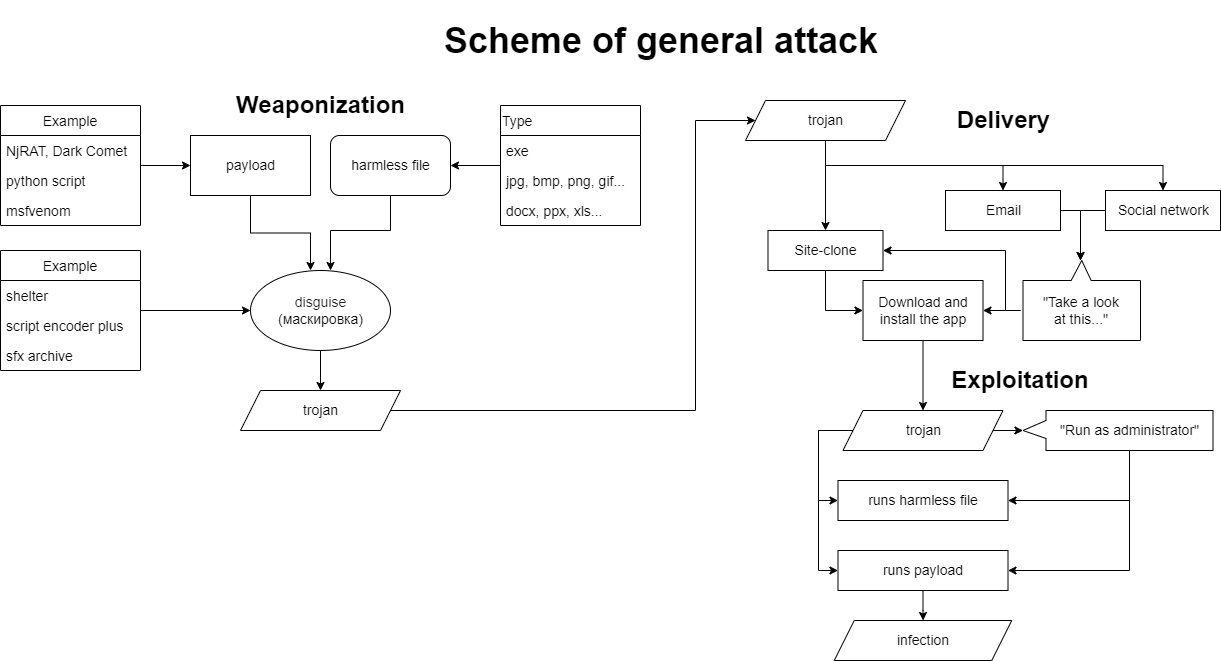

The diagram above was exported from draw.io. Its source (the exported page's mxGraphModel, read from the mxfile embedded in the PNG):
<mxGraphModel dx="1422" dy="772" grid="1" gridSize="10" guides="1" tooltips="1" connect="1" arrows="1" fold="1" page="1" pageScale="1" pageWidth="850" pageHeight="1100" math="0" shadow="0">
  <root>
    <mxCell id="0" />
    <mxCell id="1" parent="0" />
    <mxCell id="jhlzbFUFrZ9kzbWuyFnt-23" value="" style="edgeStyle=orthogonalEdgeStyle;rounded=0;orthogonalLoop=1;jettySize=auto;html=1;fontSize=14;" parent="1" source="jhlzbFUFrZ9kzbWuyFnt-18" edge="1">
      <mxGeometry relative="1" as="geometry">
        <mxPoint x="415" y="370" as="targetPoint" />
      </mxGeometry>
    </mxCell>
    <mxCell id="jhlzbFUFrZ9kzbWuyFnt-18" value="" style="rounded=0;whiteSpace=wrap;html=1;fontSize=14;align=left;" parent="1" vertex="1">
      <mxGeometry x="295" y="235" width="120" height="60" as="geometry" />
    </mxCell>
    <mxCell id="jhlzbFUFrZ9kzbWuyFnt-19" value="payload" style="text;html=1;resizable=0;autosize=1;align=center;verticalAlign=middle;points=[];fillColor=none;strokeColor=none;rounded=0;fontSize=14;" parent="1" vertex="1">
      <mxGeometry x="325" y="255" width="60" height="20" as="geometry" />
    </mxCell>
    <mxCell id="jhlzbFUFrZ9kzbWuyFnt-29" style="edgeStyle=orthogonalEdgeStyle;rounded=0;orthogonalLoop=1;jettySize=auto;html=1;exitX=0.5;exitY=1;exitDx=0;exitDy=0;fontSize=14;" parent="1" source="jhlzbFUFrZ9kzbWuyFnt-26" edge="1">
      <mxGeometry relative="1" as="geometry">
        <mxPoint x="435" y="370" as="targetPoint" />
        <Array as="points">
          <mxPoint x="495" y="330" />
          <mxPoint x="435" y="330" />
          <mxPoint x="435" y="370" />
        </Array>
      </mxGeometry>
    </mxCell>
    <mxCell id="jhlzbFUFrZ9kzbWuyFnt-26" value="" style="rounded=1;whiteSpace=wrap;html=1;fontSize=14;align=left;" parent="1" vertex="1">
      <mxGeometry x="435" y="235" width="120" height="60" as="geometry" />
    </mxCell>
    <mxCell id="jhlzbFUFrZ9kzbWuyFnt-27" value="harmless file" style="text;html=1;resizable=0;autosize=1;align=center;verticalAlign=middle;points=[];fillColor=none;strokeColor=none;rounded=0;fontSize=14;" parent="1" vertex="1">
      <mxGeometry x="450" y="255" width="90" height="20" as="geometry" />
    </mxCell>
    <mxCell id="jhlzbFUFrZ9kzbWuyFnt-33" style="edgeStyle=orthogonalEdgeStyle;rounded=0;orthogonalLoop=1;jettySize=auto;html=1;fontSize=14;" parent="1" source="jhlzbFUFrZ9kzbWuyFnt-31" target="jhlzbFUFrZ9kzbWuyFnt-34" edge="1">
      <mxGeometry relative="1" as="geometry">
        <mxPoint x="425" y="490" as="targetPoint" />
      </mxGeometry>
    </mxCell>
    <mxCell id="jhlzbFUFrZ9kzbWuyFnt-31" value="" style="ellipse;whiteSpace=wrap;html=1;fontSize=14;align=left;" parent="1" vertex="1">
      <mxGeometry x="355" y="370" width="140" height="80" as="geometry" />
    </mxCell>
    <mxCell id="jhlzbFUFrZ9kzbWuyFnt-32" value="&lt;font style=&quot;font-size: 14px&quot;&gt;&lt;span style=&quot;color: rgba(0 , 0 , 0 , 0.87) ; text-align: left ; background-color: rgb(255 , 255 , 255)&quot;&gt;&lt;font&gt;disguise&lt;/font&gt;&lt;/span&gt;&lt;br&gt;(маскировка)&lt;/font&gt;" style="text;html=1;resizable=0;autosize=1;align=center;verticalAlign=middle;points=[];fillColor=none;strokeColor=none;rounded=0;fontSize=14;" parent="1" vertex="1">
      <mxGeometry x="375" y="390" width="100" height="40" as="geometry" />
    </mxCell>
    <mxCell id="2wit0-qEUfY-p-71M39n-57" style="edgeStyle=orthogonalEdgeStyle;rounded=0;orthogonalLoop=1;jettySize=auto;html=1;exitX=1;exitY=0.5;exitDx=0;exitDy=0;entryX=0;entryY=0.5;entryDx=0;entryDy=0;fontSize=14;" parent="1" source="jhlzbFUFrZ9kzbWuyFnt-34" target="2wit0-qEUfY-p-71M39n-45" edge="1">
      <mxGeometry relative="1" as="geometry">
        <Array as="points">
          <mxPoint x="800" y="510" />
          <mxPoint x="800" y="220" />
        </Array>
      </mxGeometry>
    </mxCell>
    <mxCell id="jhlzbFUFrZ9kzbWuyFnt-34" value="" style="shape=parallelogram;perimeter=parallelogramPerimeter;whiteSpace=wrap;html=1;fixedSize=1;fontSize=14;align=left;" parent="1" vertex="1">
      <mxGeometry x="345" y="490" width="160" height="40" as="geometry" />
    </mxCell>
    <mxCell id="jhlzbFUFrZ9kzbWuyFnt-36" value="trojan" style="text;html=1;resizable=0;autosize=1;align=center;verticalAlign=middle;points=[];fillColor=none;strokeColor=none;rounded=0;fontSize=14;" parent="1" vertex="1">
      <mxGeometry x="400" y="500" width="50" height="20" as="geometry" />
    </mxCell>
    <mxCell id="jhlzbFUFrZ9kzbWuyFnt-45" value="" style="edgeStyle=orthogonalEdgeStyle;rounded=0;orthogonalLoop=1;jettySize=auto;html=1;fontSize=14;" parent="1" source="jhlzbFUFrZ9kzbWuyFnt-41" edge="1">
      <mxGeometry relative="1" as="geometry">
        <mxPoint x="555" y="265" as="targetPoint" />
      </mxGeometry>
    </mxCell>
    <mxCell id="jhlzbFUFrZ9kzbWuyFnt-41" value="Type" style="swimlane;fontStyle=0;childLayout=stackLayout;horizontal=1;startSize=30;horizontalStack=0;resizeParent=1;resizeParentMax=0;resizeLast=0;collapsible=1;marginBottom=0;fontSize=14;align=left;" parent="1" vertex="1">
      <mxGeometry x="605" y="205" width="140" height="120" as="geometry">
        <mxRectangle x="520" y="35" width="50" height="30" as="alternateBounds" />
      </mxGeometry>
    </mxCell>
    <mxCell id="jhlzbFUFrZ9kzbWuyFnt-42" value="exe" style="text;strokeColor=none;fillColor=none;align=left;verticalAlign=middle;spacingLeft=4;spacingRight=4;overflow=hidden;points=[[0,0.5],[1,0.5]];portConstraint=eastwest;rotatable=0;fontSize=14;" parent="jhlzbFUFrZ9kzbWuyFnt-41" vertex="1">
      <mxGeometry y="30" width="140" height="30" as="geometry" />
    </mxCell>
    <mxCell id="jhlzbFUFrZ9kzbWuyFnt-43" value="jpg, bmp, png, gif..." style="text;strokeColor=none;fillColor=none;align=left;verticalAlign=middle;spacingLeft=4;spacingRight=4;overflow=hidden;points=[[0,0.5],[1,0.5]];portConstraint=eastwest;rotatable=0;fontSize=14;" parent="jhlzbFUFrZ9kzbWuyFnt-41" vertex="1">
      <mxGeometry y="60" width="140" height="30" as="geometry" />
    </mxCell>
    <mxCell id="jhlzbFUFrZ9kzbWuyFnt-44" value="docx, ppx, xls..." style="text;strokeColor=none;fillColor=none;align=left;verticalAlign=middle;spacingLeft=4;spacingRight=4;overflow=hidden;points=[[0,0.5],[1,0.5]];portConstraint=eastwest;rotatable=0;fontSize=14;" parent="jhlzbFUFrZ9kzbWuyFnt-41" vertex="1">
      <mxGeometry y="90" width="140" height="30" as="geometry" />
    </mxCell>
    <mxCell id="jhlzbFUFrZ9kzbWuyFnt-51" value="" style="edgeStyle=orthogonalEdgeStyle;rounded=0;orthogonalLoop=1;jettySize=auto;html=1;fontSize=14;entryX=0;entryY=0.5;entryDx=0;entryDy=0;" parent="1" source="jhlzbFUFrZ9kzbWuyFnt-46" target="jhlzbFUFrZ9kzbWuyFnt-18" edge="1">
      <mxGeometry relative="1" as="geometry">
        <mxPoint x="285" y="265" as="targetPoint" />
      </mxGeometry>
    </mxCell>
    <mxCell id="jhlzbFUFrZ9kzbWuyFnt-46" value="Example" style="swimlane;fontStyle=0;childLayout=stackLayout;horizontal=1;startSize=30;horizontalStack=0;resizeParent=1;resizeParentMax=0;resizeLast=0;collapsible=1;marginBottom=0;fontSize=14;align=center;" parent="1" vertex="1">
      <mxGeometry x="105" y="205" width="140" height="120" as="geometry" />
    </mxCell>
    <mxCell id="jhlzbFUFrZ9kzbWuyFnt-47" value="NjRAT, Dark Comet" style="text;strokeColor=none;fillColor=none;align=left;verticalAlign=middle;spacingLeft=4;spacingRight=4;overflow=hidden;points=[[0,0.5],[1,0.5]];portConstraint=eastwest;rotatable=0;fontSize=14;" parent="jhlzbFUFrZ9kzbWuyFnt-46" vertex="1">
      <mxGeometry y="30" width="140" height="30" as="geometry" />
    </mxCell>
    <mxCell id="jhlzbFUFrZ9kzbWuyFnt-48" value="python script" style="text;strokeColor=none;fillColor=none;align=left;verticalAlign=middle;spacingLeft=4;spacingRight=4;overflow=hidden;points=[[0,0.5],[1,0.5]];portConstraint=eastwest;rotatable=0;fontSize=14;" parent="jhlzbFUFrZ9kzbWuyFnt-46" vertex="1">
      <mxGeometry y="60" width="140" height="30" as="geometry" />
    </mxCell>
    <mxCell id="jhlzbFUFrZ9kzbWuyFnt-49" value="msfvenom" style="text;strokeColor=none;fillColor=none;align=left;verticalAlign=middle;spacingLeft=4;spacingRight=4;overflow=hidden;points=[[0,0.5],[1,0.5]];portConstraint=eastwest;rotatable=0;fontSize=14;" parent="jhlzbFUFrZ9kzbWuyFnt-46" vertex="1">
      <mxGeometry y="90" width="140" height="30" as="geometry" />
    </mxCell>
    <mxCell id="jhlzbFUFrZ9kzbWuyFnt-59" value="&lt;b&gt;&lt;font style=&quot;font-size: 24px&quot;&gt;Weaponization&lt;/font&gt;&lt;/b&gt;" style="text;html=1;resizable=0;autosize=1;align=center;verticalAlign=middle;points=[];fillColor=none;strokeColor=none;rounded=0;fontSize=14;" parent="1" vertex="1">
      <mxGeometry x="335" y="190" width="180" height="30" as="geometry" />
    </mxCell>
    <mxCell id="jhlzbFUFrZ9kzbWuyFnt-60" value="&lt;font style=&quot;font-size: 24px&quot;&gt;&lt;b&gt;Delivery&lt;/b&gt;&lt;/font&gt;" style="text;html=1;resizable=0;autosize=1;align=center;verticalAlign=middle;points=[];fillColor=none;strokeColor=none;rounded=0;fontFamily=Helvetica;fontSize=14;" parent="1" vertex="1">
      <mxGeometry x="1052.5" y="205" width="110" height="30" as="geometry" />
    </mxCell>
    <mxCell id="2wit0-qEUfY-p-71M39n-23" style="edgeStyle=orthogonalEdgeStyle;rounded=0;orthogonalLoop=1;jettySize=auto;html=1;exitX=0.5;exitY=1;exitDx=0;exitDy=0;entryX=0;entryY=0.5;entryDx=0;entryDy=0;fontSize=36;" parent="1" source="jhlzbFUFrZ9kzbWuyFnt-61" target="jhlzbFUFrZ9kzbWuyFnt-84" edge="1">
      <mxGeometry relative="1" as="geometry" />
    </mxCell>
    <mxCell id="jhlzbFUFrZ9kzbWuyFnt-61" value="" style="rounded=0;whiteSpace=wrap;html=1;fontFamily=Helvetica;fontSize=24;align=left;" parent="1" vertex="1">
      <mxGeometry x="872.5" y="330" width="115" height="40" as="geometry" />
    </mxCell>
    <mxCell id="jhlzbFUFrZ9kzbWuyFnt-67" value="" style="rounded=0;whiteSpace=wrap;html=1;fontFamily=Helvetica;fontSize=14;align=left;" parent="1" vertex="1">
      <mxGeometry x="1210" y="290" width="115" height="40" as="geometry" />
    </mxCell>
    <mxCell id="2wit0-qEUfY-p-71M39n-60" value="" style="edgeStyle=orthogonalEdgeStyle;rounded=0;orthogonalLoop=1;jettySize=auto;html=1;fontSize=14;entryX=0;entryY=0;entryDx=60;entryDy=80;entryPerimeter=0;exitX=0;exitY=0.5;exitDx=0;exitDy=0;" parent="1" source="jhlzbFUFrZ9kzbWuyFnt-67" target="2wit0-qEUfY-p-71M39n-58" edge="1">
      <mxGeometry relative="1" as="geometry" />
    </mxCell>
    <mxCell id="jhlzbFUFrZ9kzbWuyFnt-68" value="Social network" style="text;html=1;resizable=0;autosize=1;align=center;verticalAlign=middle;points=[];fillColor=none;strokeColor=none;rounded=0;fontFamily=Helvetica;fontSize=14;" parent="1" vertex="1">
      <mxGeometry x="1212.5" y="300" width="110" height="20" as="geometry" />
    </mxCell>
    <mxCell id="2wit0-qEUfY-p-71M39n-59" style="edgeStyle=orthogonalEdgeStyle;rounded=0;orthogonalLoop=1;jettySize=auto;html=1;exitX=1;exitY=0.5;exitDx=0;exitDy=0;entryX=0;entryY=0;entryDx=60;entryDy=80;entryPerimeter=0;fontSize=14;" parent="1" source="jhlzbFUFrZ9kzbWuyFnt-73" target="2wit0-qEUfY-p-71M39n-58" edge="1">
      <mxGeometry relative="1" as="geometry" />
    </mxCell>
    <mxCell id="jhlzbFUFrZ9kzbWuyFnt-73" value="" style="rounded=0;whiteSpace=wrap;html=1;fontFamily=Helvetica;fontSize=14;align=left;" parent="1" vertex="1">
      <mxGeometry x="1050" y="290" width="115" height="40" as="geometry" />
    </mxCell>
    <mxCell id="jhlzbFUFrZ9kzbWuyFnt-74" value="Email" style="text;html=1;resizable=0;autosize=1;align=center;verticalAlign=middle;points=[];fillColor=none;strokeColor=none;rounded=0;fontFamily=Helvetica;fontSize=14;" parent="1" vertex="1">
      <mxGeometry x="1082.5" y="300" width="50" height="20" as="geometry" />
    </mxCell>
    <mxCell id="jhlzbFUFrZ9kzbWuyFnt-79" value="Site-clone" style="text;html=1;resizable=0;autosize=1;align=center;verticalAlign=middle;points=[];fillColor=none;strokeColor=none;rounded=0;fontFamily=Helvetica;fontSize=14;" parent="1" vertex="1">
      <mxGeometry x="890" y="340" width="80" height="20" as="geometry" />
    </mxCell>
    <mxCell id="2wit0-qEUfY-p-71M39n-35" style="edgeStyle=orthogonalEdgeStyle;rounded=0;orthogonalLoop=1;jettySize=auto;html=1;exitX=0.5;exitY=1;exitDx=0;exitDy=0;fontSize=36;" parent="1" source="jhlzbFUFrZ9kzbWuyFnt-84" target="2wit0-qEUfY-p-71M39n-33" edge="1">
      <mxGeometry relative="1" as="geometry" />
    </mxCell>
    <mxCell id="jhlzbFUFrZ9kzbWuyFnt-84" value="&lt;div&gt;&lt;span&gt;Download and&lt;/span&gt;&lt;/div&gt;&lt;div&gt;&lt;span&gt;install the app&lt;/span&gt;&lt;/div&gt;" style="rounded=0;whiteSpace=wrap;html=1;fontFamily=Helvetica;fontSize=14;align=center;" parent="1" vertex="1">
      <mxGeometry x="967.5" y="380" width="120" height="60" as="geometry" />
    </mxCell>
    <mxCell id="tpcuffZ86yL2jSBAKprG-1" value="&lt;font&gt;&lt;span style=&quot;font-size: 36px&quot;&gt;&lt;b&gt;Scheme of&amp;nbsp;&lt;/b&gt;&lt;/span&gt;&lt;b style=&quot;font-size: 36px&quot;&gt;general&amp;nbsp;&lt;/b&gt;&lt;span style=&quot;font-size: 36px&quot;&gt;&lt;b&gt;attack&lt;/b&gt;&lt;/span&gt;&lt;/font&gt;" style="text;html=1;strokeColor=none;fillColor=none;align=center;verticalAlign=middle;whiteSpace=wrap;rounded=0;" parent="1" vertex="1">
      <mxGeometry x="540" y="100" width="452" height="80" as="geometry" />
    </mxCell>
    <mxCell id="2wit0-qEUfY-p-71M39n-1" value="&lt;font style=&quot;font-size: 24px&quot;&gt;&lt;b&gt;Exploitation&lt;/b&gt;&lt;/font&gt;" style="text;html=1;strokeColor=none;fillColor=none;align=center;verticalAlign=middle;whiteSpace=wrap;rounded=0;fontSize=14;" parent="1" vertex="1">
      <mxGeometry x="1050" y="460" width="150" height="40" as="geometry" />
    </mxCell>
    <mxCell id="2wit0-qEUfY-p-71M39n-54" style="edgeStyle=orthogonalEdgeStyle;rounded=0;orthogonalLoop=1;jettySize=auto;html=1;exitX=0;exitY=0;exitDx=40;exitDy=83.5;exitPerimeter=0;entryX=1;entryY=0.5;entryDx=0;entryDy=0;fontSize=14;" parent="1" source="2wit0-qEUfY-p-71M39n-7" target="2wit0-qEUfY-p-71M39n-10" edge="1">
      <mxGeometry relative="1" as="geometry" />
    </mxCell>
    <mxCell id="2wit0-qEUfY-p-71M39n-55" style="edgeStyle=orthogonalEdgeStyle;rounded=0;orthogonalLoop=1;jettySize=auto;html=1;exitX=0;exitY=0;exitDx=40;exitDy=83.5;exitPerimeter=0;entryX=1;entryY=0.5;entryDx=0;entryDy=0;fontSize=14;" parent="1" source="2wit0-qEUfY-p-71M39n-7" target="2wit0-qEUfY-p-71M39n-9" edge="1">
      <mxGeometry relative="1" as="geometry" />
    </mxCell>
    <mxCell id="2wit0-qEUfY-p-71M39n-7" value="&quot;Run as administrator&quot;" style="shape=callout;whiteSpace=wrap;html=1;perimeter=calloutPerimeter;fontSize=14;align=center;position2=0.5;size=23;position=0.25;base=18;direction=south;" parent="1" vertex="1">
      <mxGeometry x="1127.5" y="510" width="190" height="40" as="geometry" />
    </mxCell>
    <mxCell id="2wit0-qEUfY-p-71M39n-8" style="edgeStyle=orthogonalEdgeStyle;rounded=0;orthogonalLoop=1;jettySize=auto;html=1;exitX=0.5;exitY=1;exitDx=0;exitDy=0;fontSize=14;" parent="1" source="2wit0-qEUfY-p-71M39n-9" target="2wit0-qEUfY-p-71M39n-11" edge="1">
      <mxGeometry relative="1" as="geometry" />
    </mxCell>
    <mxCell id="2wit0-qEUfY-p-71M39n-9" value="&lt;span&gt;runs payload&lt;br&gt;&lt;/span&gt;" style="rounded=0;whiteSpace=wrap;html=1;fontSize=14;align=center;" parent="1" vertex="1">
      <mxGeometry x="942.5" y="650" width="170" height="40" as="geometry" />
    </mxCell>
    <mxCell id="2wit0-qEUfY-p-71M39n-10" value="&lt;span&gt;runs harmless file&lt;br&gt;&lt;/span&gt;" style="rounded=0;whiteSpace=wrap;html=1;fontSize=14;align=center;" parent="1" vertex="1">
      <mxGeometry x="942.5" y="580" width="170" height="40" as="geometry" />
    </mxCell>
    <mxCell id="2wit0-qEUfY-p-71M39n-11" value="infection" style="shape=parallelogram;perimeter=parallelogramPerimeter;whiteSpace=wrap;html=1;fixedSize=1;fontSize=14;align=center;" parent="1" vertex="1">
      <mxGeometry x="938.75" y="720" width="177.5" height="40" as="geometry" />
    </mxCell>
    <mxCell id="2wit0-qEUfY-p-71M39n-51" style="edgeStyle=orthogonalEdgeStyle;rounded=0;orthogonalLoop=1;jettySize=auto;html=1;exitX=0;exitY=0.5;exitDx=0;exitDy=0;entryX=0;entryY=0.5;entryDx=0;entryDy=0;fontSize=14;" parent="1" source="2wit0-qEUfY-p-71M39n-33" target="2wit0-qEUfY-p-71M39n-10" edge="1">
      <mxGeometry relative="1" as="geometry">
        <Array as="points">
          <mxPoint x="923" y="530" />
          <mxPoint x="923" y="600" />
        </Array>
      </mxGeometry>
    </mxCell>
    <mxCell id="2wit0-qEUfY-p-71M39n-52" style="edgeStyle=orthogonalEdgeStyle;rounded=0;orthogonalLoop=1;jettySize=auto;html=1;exitX=0;exitY=0.5;exitDx=0;exitDy=0;entryX=0;entryY=0.5;entryDx=0;entryDy=0;fontSize=14;" parent="1" source="2wit0-qEUfY-p-71M39n-33" target="2wit0-qEUfY-p-71M39n-9" edge="1">
      <mxGeometry relative="1" as="geometry">
        <Array as="points">
          <mxPoint x="923" y="530" />
          <mxPoint x="923" y="670" />
        </Array>
      </mxGeometry>
    </mxCell>
    <mxCell id="2wit0-qEUfY-p-71M39n-53" style="edgeStyle=orthogonalEdgeStyle;rounded=0;orthogonalLoop=1;jettySize=auto;html=1;exitX=1;exitY=0.5;exitDx=0;exitDy=0;entryX=0;entryY=0;entryDx=20;entryDy=190;entryPerimeter=0;fontSize=14;" parent="1" source="2wit0-qEUfY-p-71M39n-33" target="2wit0-qEUfY-p-71M39n-7" edge="1">
      <mxGeometry relative="1" as="geometry" />
    </mxCell>
    <mxCell id="2wit0-qEUfY-p-71M39n-33" value="" style="shape=parallelogram;perimeter=parallelogramPerimeter;whiteSpace=wrap;html=1;fixedSize=1;fontSize=14;align=left;" parent="1" vertex="1">
      <mxGeometry x="947.5" y="510" width="160" height="40" as="geometry" />
    </mxCell>
    <mxCell id="2wit0-qEUfY-p-71M39n-34" value="trojan" style="text;html=1;resizable=0;autosize=1;align=center;verticalAlign=middle;points=[];fillColor=none;strokeColor=none;rounded=0;fontSize=14;" parent="1" vertex="1">
      <mxGeometry x="1002.5" y="520" width="50" height="20" as="geometry" />
    </mxCell>
    <mxCell id="2wit0-qEUfY-p-71M39n-42" style="edgeStyle=orthogonalEdgeStyle;rounded=0;orthogonalLoop=1;jettySize=auto;html=1;entryX=0;entryY=0.5;entryDx=0;entryDy=0;fontSize=14;" parent="1" source="2wit0-qEUfY-p-71M39n-38" target="jhlzbFUFrZ9kzbWuyFnt-31" edge="1">
      <mxGeometry relative="1" as="geometry" />
    </mxCell>
    <mxCell id="2wit0-qEUfY-p-71M39n-38" value="Example" style="swimlane;fontStyle=0;childLayout=stackLayout;horizontal=1;startSize=30;horizontalStack=0;resizeParent=1;resizeParentMax=0;resizeLast=0;collapsible=1;marginBottom=0;fontSize=14;" parent="1" vertex="1">
      <mxGeometry x="105" y="350" width="140" height="120" as="geometry" />
    </mxCell>
    <mxCell id="2wit0-qEUfY-p-71M39n-39" value="shelter" style="text;strokeColor=none;fillColor=none;align=left;verticalAlign=middle;spacingLeft=4;spacingRight=4;overflow=hidden;points=[[0,0.5],[1,0.5]];portConstraint=eastwest;rotatable=0;fontSize=14;" parent="2wit0-qEUfY-p-71M39n-38" vertex="1">
      <mxGeometry y="30" width="140" height="30" as="geometry" />
    </mxCell>
    <mxCell id="2wit0-qEUfY-p-71M39n-40" value="script encoder plus" style="text;strokeColor=none;fillColor=none;align=left;verticalAlign=middle;spacingLeft=4;spacingRight=4;overflow=hidden;points=[[0,0.5],[1,0.5]];portConstraint=eastwest;rotatable=0;fontSize=14;" parent="2wit0-qEUfY-p-71M39n-38" vertex="1">
      <mxGeometry y="60" width="140" height="30" as="geometry" />
    </mxCell>
    <mxCell id="2wit0-qEUfY-p-71M39n-41" value="sfx archive" style="text;strokeColor=none;fillColor=none;align=left;verticalAlign=middle;spacingLeft=4;spacingRight=4;overflow=hidden;points=[[0,0.5],[1,0.5]];portConstraint=eastwest;rotatable=0;fontSize=14;" parent="2wit0-qEUfY-p-71M39n-38" vertex="1">
      <mxGeometry y="90" width="140" height="30" as="geometry" />
    </mxCell>
    <mxCell id="2wit0-qEUfY-p-71M39n-47" style="edgeStyle=orthogonalEdgeStyle;rounded=0;orthogonalLoop=1;jettySize=auto;html=1;exitX=0.5;exitY=1;exitDx=0;exitDy=0;entryX=0.5;entryY=0;entryDx=0;entryDy=0;fontSize=14;" parent="1" source="2wit0-qEUfY-p-71M39n-45" target="jhlzbFUFrZ9kzbWuyFnt-61" edge="1">
      <mxGeometry relative="1" as="geometry" />
    </mxCell>
    <mxCell id="2wit0-qEUfY-p-71M39n-48" style="edgeStyle=orthogonalEdgeStyle;rounded=0;orthogonalLoop=1;jettySize=auto;html=1;exitX=0.5;exitY=1;exitDx=0;exitDy=0;entryX=0.5;entryY=0;entryDx=0;entryDy=0;fontSize=14;" parent="1" source="2wit0-qEUfY-p-71M39n-45" target="jhlzbFUFrZ9kzbWuyFnt-67" edge="1">
      <mxGeometry relative="1" as="geometry" />
    </mxCell>
    <mxCell id="2wit0-qEUfY-p-71M39n-49" style="edgeStyle=orthogonalEdgeStyle;rounded=0;orthogonalLoop=1;jettySize=auto;html=1;exitX=0.5;exitY=1;exitDx=0;exitDy=0;entryX=0.5;entryY=0;entryDx=0;entryDy=0;fontSize=14;" parent="1" source="2wit0-qEUfY-p-71M39n-45" target="jhlzbFUFrZ9kzbWuyFnt-73" edge="1">
      <mxGeometry relative="1" as="geometry" />
    </mxCell>
    <mxCell id="2wit0-qEUfY-p-71M39n-45" value="" style="shape=parallelogram;perimeter=parallelogramPerimeter;whiteSpace=wrap;html=1;fixedSize=1;fontSize=14;align=left;" parent="1" vertex="1">
      <mxGeometry x="850" y="200" width="160" height="40" as="geometry" />
    </mxCell>
    <mxCell id="2wit0-qEUfY-p-71M39n-46" value="trojan" style="text;html=1;resizable=0;autosize=1;align=center;verticalAlign=middle;points=[];fillColor=none;strokeColor=none;rounded=0;fontSize=14;" parent="1" vertex="1">
      <mxGeometry x="905" y="210" width="50" height="20" as="geometry" />
    </mxCell>
    <mxCell id="2wit0-qEUfY-p-71M39n-61" style="edgeStyle=orthogonalEdgeStyle;rounded=0;orthogonalLoop=1;jettySize=auto;html=1;exitX=0;exitY=0;exitDx=120;exitDy=30;exitPerimeter=0;entryX=1;entryY=0.5;entryDx=0;entryDy=0;fontSize=14;" parent="1" source="2wit0-qEUfY-p-71M39n-58" target="jhlzbFUFrZ9kzbWuyFnt-84" edge="1">
      <mxGeometry relative="1" as="geometry" />
    </mxCell>
    <mxCell id="2wit0-qEUfY-p-71M39n-63" style="edgeStyle=orthogonalEdgeStyle;rounded=0;orthogonalLoop=1;jettySize=auto;html=1;exitX=0;exitY=0;exitDx=120;exitDy=30;exitPerimeter=0;fontSize=14;" parent="1" source="2wit0-qEUfY-p-71M39n-58" target="jhlzbFUFrZ9kzbWuyFnt-61" edge="1">
      <mxGeometry relative="1" as="geometry">
        <Array as="points">
          <mxPoint x="1110" y="410" />
          <mxPoint x="1110" y="350" />
        </Array>
      </mxGeometry>
    </mxCell>
    <mxCell id="2wit0-qEUfY-p-71M39n-58" value="" style="shape=callout;whiteSpace=wrap;html=1;perimeter=calloutPerimeter;fontSize=14;rotation=-180;size=20;position=0.42;" parent="1" vertex="1">
      <mxGeometry x="1127.5" y="360" width="117.5" height="80" as="geometry" />
    </mxCell>
    <mxCell id="2wit0-qEUfY-p-71M39n-66" value="&quot;Take a look&lt;br&gt;at this...&quot;" style="text;html=1;strokeColor=none;fillColor=none;align=center;verticalAlign=middle;whiteSpace=wrap;rounded=0;fontSize=14;" parent="1" vertex="1">
      <mxGeometry x="1141.25" y="395" width="90" height="30" as="geometry" />
    </mxCell>
  </root>
</mxGraphModel>